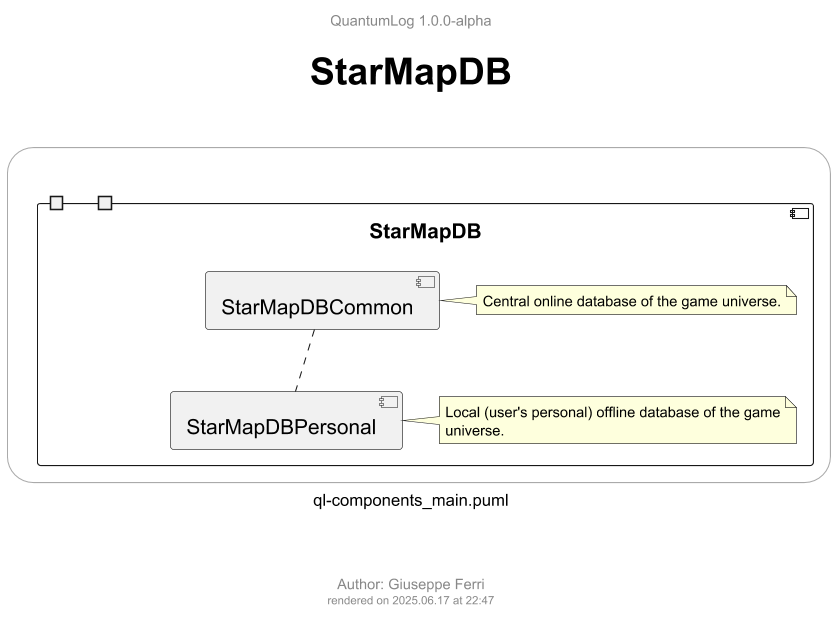

The diagram above was rendered by PlantUML. Its source (embedded in the PNG):
@startuml ql-components_main_starmapdb
!$title = "StarMapDB"
!$author = "Giuseppe Ferri"

!include templates/ql-template-main.iuml
!include templates/styles/ql-style-lib.iuml

rectangle r <<frame>> {

  component [StarMapDB] {
    port PStarMapDBOut1
    port PStarMapDBOut2

      component [StarMapDBCommon]
        !$note = "Central online database of the game universe."
        $qlNoteRel(nStarMapDBCommon, [StarMapDBCommon], ".l.", $note)

      component [StarMapDBPersonal]
        !$note = "Local (user's personal) offline database of the game universe."
        $qlNoteRel(nStarMapDBPersonal, [StarMapDBPersonal], ".l.", $note)

      StarMapDBCommon .. StarMapDBPersonal
  }
}

@enduml